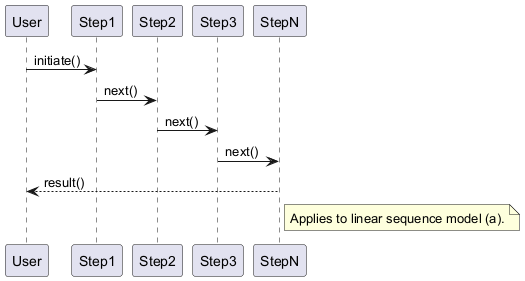

The diagram above was rendered by PlantUML. Its source (embedded in the PNG):
@startuml
participant User
participant Step1
participant Step2
participant Step3
participant StepN

User -> Step1 : initiate()
Step1 -> Step2 : next()
Step2 -> Step3 : next()
Step3 -> StepN : next()
StepN --> User : result()

note right of StepN
  Applies to linear sequence model (a).
end note
@enduml